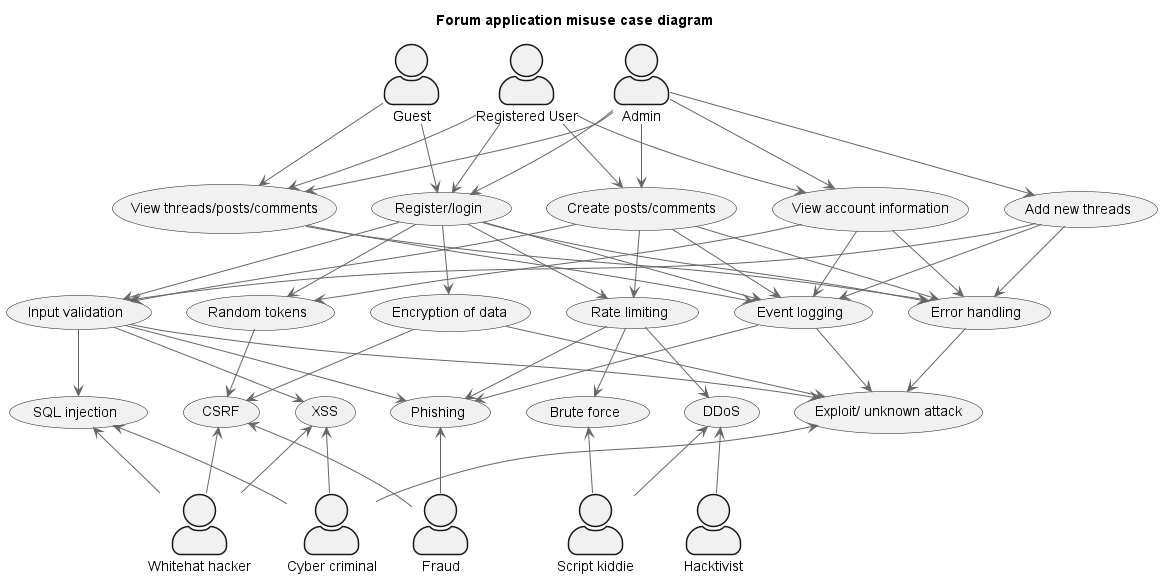

The diagram above was rendered by PlantUML. Its source (embedded in the PNG):
@startuml MisuseCaseDiagram
title Forum application misuse case diagram
' !include https://raw.githubusercontent.com/plantuml-stdlib/C4-PlantUML/master/C4_Container.puml

!include <C4/C4_Component>
' !define DEVICONS https://raw.githubusercontent.com/tupadr3/plantuml-icon-font-sprites/master/devicons
' !define FONTAWESOME https://raw.githubusercontent.com/tupadr3/plantuml-icon-font-sprites/master/font-awesome-5
' !include FONTAWESOME/users.puml

' Normal actors
:Guest: as Guest
:Registered User: as User
:Admin: as Admin

Guest -[hidden]> User
User -[hidden]> Admin

' Use cases
usecase UC1 as "View threads/posts/comments"
usecase UC2 as "Register/login"
usecase UC3 as "Create posts/comments"
usecase UC4 as "View account information"
usecase UC5 as "Add new threads"

UC1 -[hidden]> UC2
UC2 -[hidden]> UC3
UC3 -[hidden]> UC4
UC4 -[hidden]> UC5

Guest --> UC1
Guest --> UC2
User --> UC1
User --> UC2
User --> UC3
User --> UC4
Admin --> UC1
Admin --> UC2
Admin --> UC3
Admin --> UC4
Admin --> UC5

' Security measures

usecase S1 as "Input validation"
usecase S2 as "Random tokens"
usecase S3 as "Encryption of data"
usecase S4 as "Rate limiting"
usecase S5 as "Event logging"
usecase S6 as "Error handling"

S1 -[hidden]> S2
S2 -[hidden]> S3
S3 -[hidden]> S4
S4 -[hidden]> S5
S5 -[hidden]> S6

UC1 --> S5
UC1 --> S6
UC2 --> S1
UC2 --> S2
UC2 --> S3
UC2 --> S4
UC2 --> S5
UC2 --> S6
UC3 --> S1
UC3 --> S4
UC3 --> S5
UC3 --> S6
UC4 --> S2
UC4 --> S5
UC4 --> S6
UC5 --> S1
UC5 --> S5
UC5 --> S6

' Misuse cases
usecase MU1 as "SQL injection"
usecase MU2 as "CSRF"
usecase MU3 as "XSS"
usecase MU4 as "Phishing"
usecase MU5 as "Brute force"
usecase MU6 as "DDoS"
usecase MU7 as "Exploit/ unknown attack"

MU1 -[hidden]> MU2
MU2 -[hidden]> MU3
MU3 -[hidden]> MU4
MU4 -[hidden]> MU5
MU5 -[hidden]> MU6
MU6 -[hidden]> MU7

S1 --> MU1
S1 --> MU3
S1 --> MU4
S1 --> MU7
S2 --> MU2
S3 --> MU2
S3 --> MU7
S4 --> MU4
S4 --> MU5
S4 --> MU6
S5 --> MU4
S5 --> MU7
S6 --> MU7

' Threat actors
:Cyber criminal: as cc
:Script kiddie: as sk
:Hacktivist: as hv
:Fraud: as fr
:Whitehat hacker: as wh

wh -[hidden]> cc
cc -[hidden]> fr
fr -[hidden]> sk
sk -[hidden]> hv

MU1 <-- cc
MU3 <-- cc
MU7 <-- cc
MU5 <-- sk
MU6 <-- sk
MU6 <-- hv
MU2 <-- fr
MU4 <-- fr
MU1 <-- wh
MU2 <-- wh
MU3 <-- wh

' SHOW_LEGEND()
@enduml